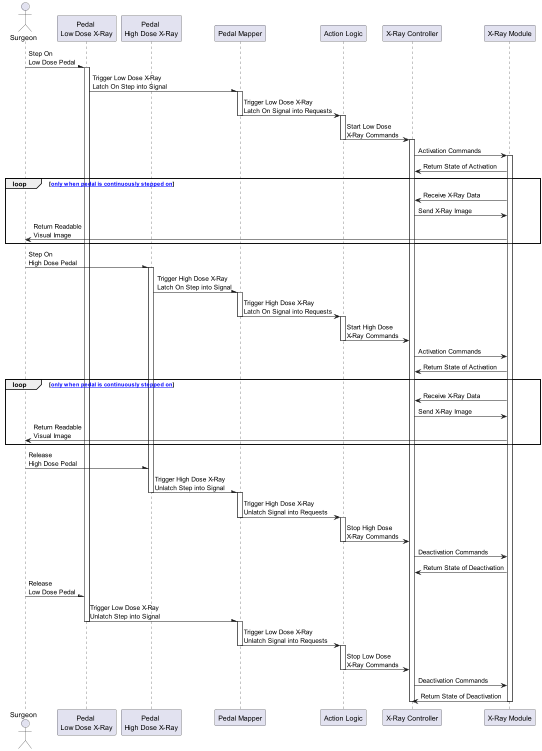

The diagram above was rendered by PlantUML. Its source (embedded in the PNG):
@startuml sequence-pedal-2

actor "Surgeon" as actor_surgeon
participant "Pedal \nLow Dose X-Ray" as participant_pedal_low
participant "Pedal \nHigh Dose X-Ray" as participant_pedal_high
participant "Pedal Mapper" as participant_pedal_mapper

participant "Action Logic" as participant_act_log
participant "X-Ray Controller" as participant_xray_control

participant "X-Ray Module" as participant_xray_module
'participant "X-Ray Tube" as participant_xray_tube
'participant "Table" as participant_table
'participant "X-Ray Detector" as participant_xray_detector
'participant "Image Processor" as participant_image_proc
'participant "Screen" as participant_screen

' Design Part 1A - Start from Surgeon to Pedal Mapper
actor_surgeon -\ participant_pedal_low: Step On \nLow Dose Pedal
activate participant_pedal_low
participant_pedal_low -\ participant_pedal_mapper: Trigger Low Dose X-Ray \nLatch On Step into Signal
activate participant_pedal_mapper
participant_pedal_mapper -> participant_act_log: Trigger Low Dose X-Ray \nLatch On Signal into Requests
deactivate participant_pedal_mapper
' Design Part 1A - End of Pedal Mapper

' Design Part 2A - Activation Commands Onwards
activate participant_act_log
participant_act_log -> participant_xray_control: Start Low Dose \nX-Ray Commands
deactivate participant_act_log
activate participant_xray_control

participant_xray_control -> participant_xray_module: Activation Commands
activate participant_xray_module
'participant_xray_control -\ participant_xray_detector: Activation Commands
'activate participant_xray_detector
'participant_xray_control -\ participant_screen: Activation Commands
'activate participant_screen
'
'participant_xray_control /- participant_screen: Return State of Activation
''deactivate participant_screen
'participant_xray_control /- participant_xray_detector: Return State of Activation
''deactivate participant_xray_detector
participant_xray_control <- participant_xray_module: Return State of Activation
''deactivate participant_xray_tube

loop [[loop only when pedal is continuously stepped on]]
'participant_xray_tube -> participant_table: Send \nLow-Dose X-Ray
'activate participant_table
'participant_table -> participant_xray_detector: Receive Beamed \nLow-Dose X-Ray
'deactivate participant_table
participant_xray_control <- participant_xray_module: Receive X-Ray Data
participant_xray_control -> participant_xray_module: Send X-Ray Image
'activate participant_image_proc
'participant_image_proc -> participant_screen: Send Readable \nVisual Image
'deactivate participant_image_proc
actor_surgeon <- participant_xray_module: Return Readable \nVisual Image
end
' Design Part 2A - End of Activation Commands

' Design Part 1B - Start from Surgeon to Pedal Mapper
actor_surgeon -\ participant_pedal_high: Step On \nHigh Dose Pedal
activate participant_pedal_high
participant_pedal_high -\ participant_pedal_mapper: Trigger High Dose X-Ray \nLatch On Step into Signal
activate participant_pedal_mapper
participant_pedal_mapper -> participant_act_log: Trigger High Dose X-Ray \nLatch On Signal into Requests
deactivate participant_pedal_mapper
' Design Part 1B - End of Pedal Mapper

' Design Part 2B - Activation Commands Onwards
activate participant_act_log
participant_act_log -> participant_xray_control: Start High Dose \nX-Ray Commands
deactivate participant_act_log
'activate participant_xray_control

participant_xray_control -> participant_xray_module: Activation Commands
'activate participant_xray_module
'participant_xray_control -\ participant_xray_detector: Activation Commands
'activate participant_xray_detector
'participant_xray_control -\ participant_screen: Activation Commands
'activate participant_screen
'
'participant_xray_control /- participant_screen: Return State of Activation
''deactivate participant_screen
'participant_xray_control /- participant_xray_detector: Return State of Activation
''deactivate participant_xray_detector
participant_xray_control <- participant_xray_module: Return State of Activation
''deactivate participant_xray_tube

loop [[loop only when pedal is continuously stepped on]]
'participant_xray_tube -> participant_table: Send \nLow-Dose X-Ray
'activate participant_table
'participant_table -> participant_xray_detector: Receive Beamed \nLow-Dose X-Ray
'deactivate participant_table
participant_xray_control <- participant_xray_module: Receive X-Ray Data
participant_xray_control -> participant_xray_module: Send X-Ray Image
'activate participant_image_proc
'participant_image_proc -> participant_screen: Send Readable \nVisual Image
'deactivate participant_image_proc
actor_surgeon <- participant_xray_module: Return Readable \nVisual Image
end
' Design Part 2B - End of Activation Commands

' Design Part 3B - Start from Surgeon to Pedal Mapper
actor_surgeon -\ participant_pedal_high: Release \nHigh Dose Pedal
participant_pedal_high -\ participant_pedal_mapper: Trigger High Dose X-Ray \nUnlatch Step into Signal
deactivate participant_pedal_high
activate participant_pedal_mapper
participant_pedal_mapper -> participant_act_log: Trigger High Dose X-Ray \nUnlatch Signal into Requests
deactivate participant_pedal_mapper
' Design Part 3B - End of Pedal Mapper

' Design Part 4B - Deactivation Commands Onwards
activate participant_act_log
participant_act_log -> participant_xray_control: Stop High Dose \nX-Ray Commands
deactivate participant_act_log

participant_xray_control -> participant_xray_module: Deactivation Commands
''activate participant_xray_tube
'participant_xray_control -\ participant_xray_detector: Deactivation Commands
''activate participant_xray_detector
'participant_xray_control -\ participant_screen: Deactivation Commands
''activate participant_screen

participant_xray_control <- participant_xray_module: Return State of Deactivation
'deactivate participant_xray_module
'participant_xray_control /- participant_xray_detector: Return State of Deactivation
'deactivate participant_xray_detector
'participant_xray_control /- participant_screen: Return State of Deactivation
'deactivate participant_screen
'deactivate participant_xray_control
'activate participant_xray_control

' Design Part 3A - Start from Surgeon to Pedal Mapper
actor_surgeon -\ participant_pedal_low: Release \nLow Dose Pedal
participant_pedal_low -\ participant_pedal_mapper: Trigger Low Dose X-Ray \nUnlatch Step into Signal
deactivate participant_pedal_low
activate participant_pedal_mapper
participant_pedal_mapper -> participant_act_log: Trigger Low Dose X-Ray \nUnlatch Signal into Requests
deactivate participant_pedal_mapper
' Design Part 3A - End of Pedal Mapper

' Design Part 4A - Deactivation Commands Onwards
activate participant_act_log
participant_act_log -> participant_xray_control: Stop Low Dose \nX-Ray Commands
deactivate participant_act_log
'activate participant_xray_control

participant_xray_control -> participant_xray_module: Deactivation Commands
''activate participant_xray_tube
'participant_xray_control -\ participant_xray_detector: Deactivation Commands
''activate participant_xray_detector
'participant_xray_control -\ participant_screen: Deactivation Commands
''activate participant_screen

participant_xray_control <- participant_xray_module: Return State of Deactivation
deactivate participant_xray_module
'participant_xray_control /- participant_xray_detector: Return State of Deactivation
'deactivate participant_xray_detector
'participant_xray_control /- participant_screen: Return State of Deactivation
'deactivate participant_screen
deactivate participant_xray_control
' Design Part 4 - End of Deactivation Commands

@enduml